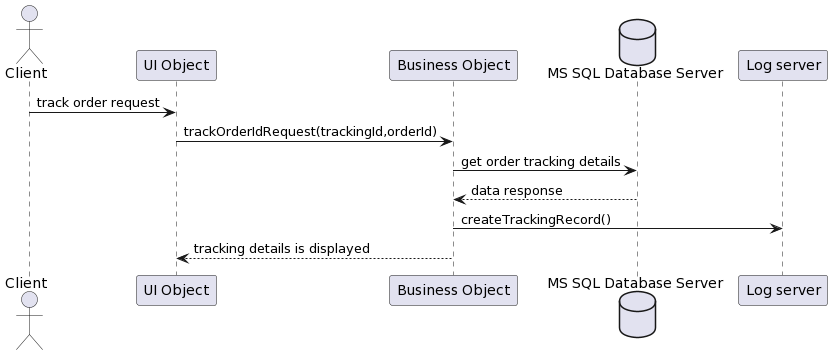

The diagram above was rendered by PlantUML. Its source (embedded in the PNG):
@startuml
actor       Client      as client
participant "UI Object" as ui

participant "Business Object" as bo




database "MS SQL Database Server" as db

participant "Log server" as log

client->ui:track order request

ui->bo:trackOrderIdRequest(trackingId,orderId)

bo->db:get order tracking details
db-->bo:data response
bo->log:createTrackingRecord()
bo-->ui:tracking details is displayed
@enduml